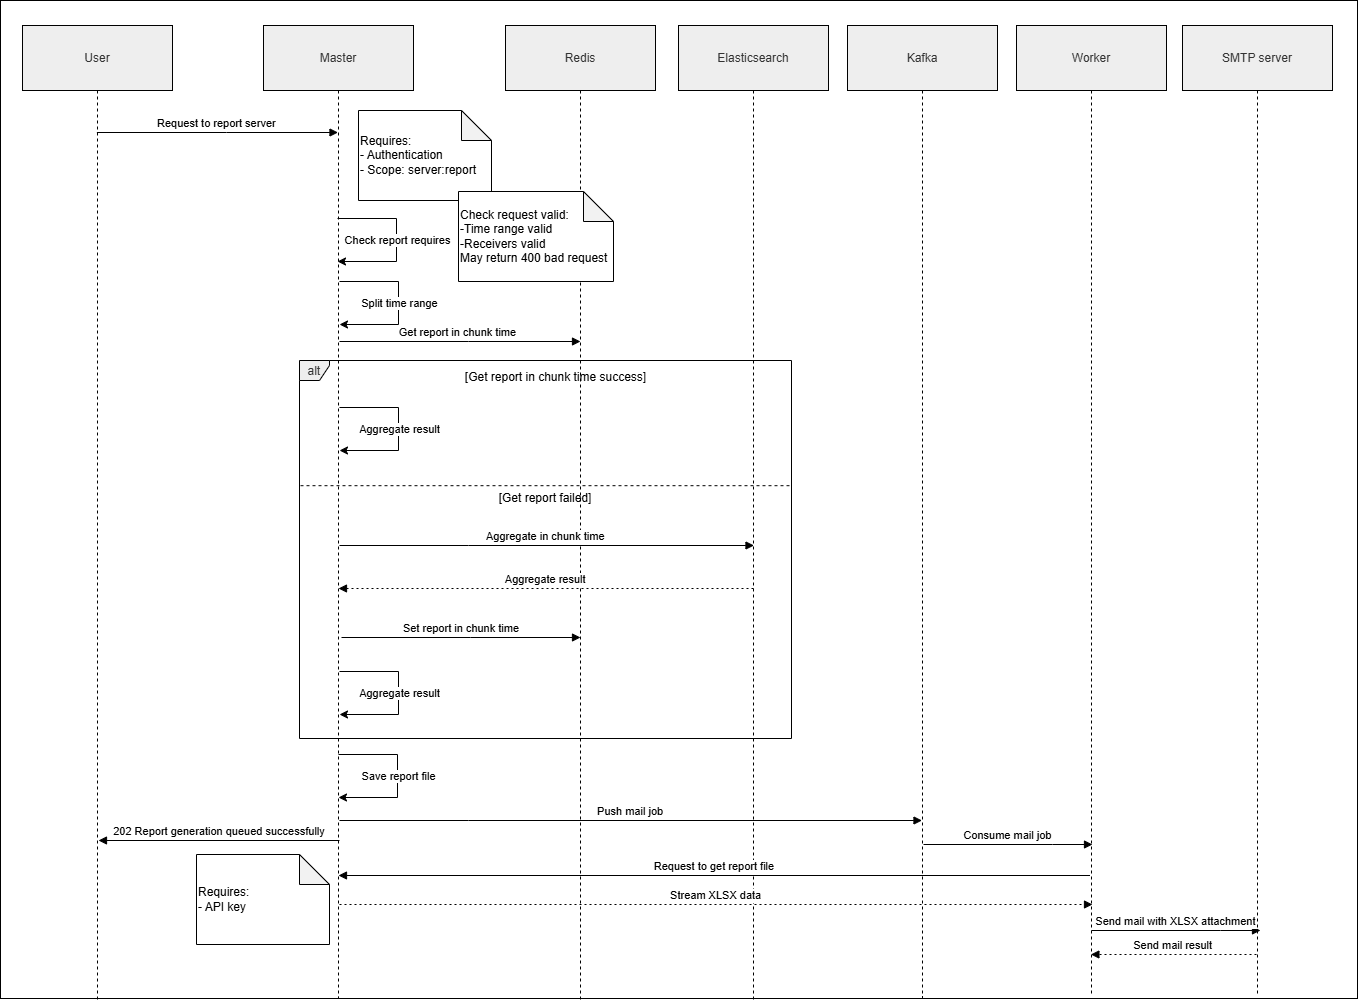

The diagram above was exported from draw.io. Its source (the exported page's mxGraphModel, read from the mxfile embedded in the PNG):
<mxGraphModel dx="1571" dy="1261" grid="0" gridSize="10" guides="1" tooltips="1" connect="1" arrows="1" fold="1" page="0" pageScale="1" pageWidth="827" pageHeight="1169" math="0" shadow="0">
  <root>
    <mxCell id="0" />
    <mxCell id="1" parent="0" />
    <mxCell id="WdqSxYDQ4GpLXJFaSUGJ-13" parent="1" style="rounded=0;whiteSpace=wrap;html=1;" value="" vertex="1">
      <mxGeometry height="998" width="1357" x="38" y="-15" as="geometry" />
    </mxCell>
    <mxCell id="vmbnGuyxoW2vXXJ87JNm-19" parent="1" style="shape=umlLifeline;perimeter=lifelinePerimeter;whiteSpace=wrap;container=1;dropTarget=0;collapsible=0;recursiveResize=0;outlineConnect=0;portConstraint=eastwest;newEdgeStyle={&quot;edgeStyle&quot;:&quot;elbowEdgeStyle&quot;,&quot;elbow&quot;:&quot;vertical&quot;,&quot;curved&quot;:0,&quot;rounded&quot;:0};size=65;fillColor=light-dark(#eeeeee,#1f2020);strokeColor=light-dark(#000000,#ffffff);fontColor=light-dark(#333333,#cccccc);" value="User" vertex="1">
      <mxGeometry height="974" width="150" x="60" y="10" as="geometry" />
    </mxCell>
    <mxCell id="vmbnGuyxoW2vXXJ87JNm-20" parent="1" style="shape=umlLifeline;perimeter=lifelinePerimeter;whiteSpace=wrap;container=1;dropTarget=0;collapsible=0;recursiveResize=0;outlineConnect=0;portConstraint=eastwest;newEdgeStyle={&quot;edgeStyle&quot;:&quot;elbowEdgeStyle&quot;,&quot;elbow&quot;:&quot;vertical&quot;,&quot;curved&quot;:0,&quot;rounded&quot;:0};size=65;fillColor=light-dark(#eeeeee,#1f2020);strokeColor=light-dark(#000000,#ffffff);fontColor=light-dark(#333333,#cccccc);" value="Master" vertex="1">
      <mxGeometry height="973" width="150" x="301" y="10" as="geometry" />
    </mxCell>
    <mxCell id="vmbnGuyxoW2vXXJ87JNm-21" parent="1" style="shape=umlLifeline;perimeter=lifelinePerimeter;whiteSpace=wrap;container=1;dropTarget=0;collapsible=0;recursiveResize=0;outlineConnect=0;portConstraint=eastwest;newEdgeStyle={&quot;edgeStyle&quot;:&quot;elbowEdgeStyle&quot;,&quot;elbow&quot;:&quot;vertical&quot;,&quot;curved&quot;:0,&quot;rounded&quot;:0};size=65;fillColor=light-dark(#eeeeee,#1f2020);strokeColor=light-dark(#000000,#ffffff);fontColor=light-dark(#333333,#cccccc);" value="Redis" vertex="1">
      <mxGeometry height="974" width="150" x="543" y="10" as="geometry" />
    </mxCell>
    <mxCell id="vmbnGuyxoW2vXXJ87JNm-22" parent="1" style="shape=umlLifeline;perimeter=lifelinePerimeter;whiteSpace=wrap;container=1;dropTarget=0;collapsible=0;recursiveResize=0;outlineConnect=0;portConstraint=eastwest;newEdgeStyle={&quot;edgeStyle&quot;:&quot;elbowEdgeStyle&quot;,&quot;elbow&quot;:&quot;vertical&quot;,&quot;curved&quot;:0,&quot;rounded&quot;:0};size=65;fillColor=light-dark(#eeeeee,#1f2020);strokeColor=light-dark(#000000,#ffffff);fontColor=light-dark(#333333,#cccccc);" value="Elasticsearch" vertex="1">
      <mxGeometry height="974" width="150" x="716" y="10" as="geometry" />
    </mxCell>
    <mxCell id="vmbnGuyxoW2vXXJ87JNm-23" edge="1" parent="1" source="vmbnGuyxoW2vXXJ87JNm-19" style="verticalAlign=bottom;edgeStyle=elbowEdgeStyle;elbow=horizontal;curved=0;rounded=0;endArrow=block;" target="vmbnGuyxoW2vXXJ87JNm-20" value="Request to report server">
      <mxGeometry relative="1" as="geometry">
        <Array as="points">
          <mxPoint x="264" y="117" />
        </Array>
      </mxGeometry>
    </mxCell>
    <mxCell id="vmbnGuyxoW2vXXJ87JNm-24" parent="1" style="shape=note;whiteSpace=wrap;html=1;backgroundOutline=1;darkOpacity=0.05;align=left;" value="Requires:&lt;br&gt;- Authentication&lt;br&gt;- Scope: server:report" vertex="1">
      <mxGeometry height="90" width="133" x="396" y="95" as="geometry" />
    </mxCell>
    <mxCell id="vmbnGuyxoW2vXXJ87JNm-25" edge="1" parent="1" style="endArrow=classic;html=1;rounded=0;edgeStyle=orthogonalEdgeStyle;" value="">
      <mxGeometry height="50" relative="1" width="50" as="geometry">
        <Array as="points">
          <mxPoint x="434" y="203" />
          <mxPoint x="434" y="246" />
        </Array>
        <mxPoint x="375" y="203" as="sourcePoint" />
        <mxPoint x="375" y="246" as="targetPoint" />
      </mxGeometry>
    </mxCell>
    <mxCell id="vmbnGuyxoW2vXXJ87JNm-26" connectable="0" parent="vmbnGuyxoW2vXXJ87JNm-25" style="edgeLabel;html=1;align=center;verticalAlign=middle;resizable=0;points=[];" value="Check report requires" vertex="1">
      <mxGeometry relative="1" x="-0.0435" as="geometry">
        <mxPoint y="4" as="offset" />
      </mxGeometry>
    </mxCell>
    <mxCell id="vmbnGuyxoW2vXXJ87JNm-27" parent="1" style="shape=note;whiteSpace=wrap;html=1;backgroundOutline=1;darkOpacity=0.05;align=left;" value="Check request valid:&lt;br&gt;-Time range valid&lt;br&gt;-Receivers valid&lt;div&gt;May return 400 bad request&lt;/div&gt;" vertex="1">
      <mxGeometry height="90" width="155" x="496" y="176" as="geometry" />
    </mxCell>
    <mxCell id="vmbnGuyxoW2vXXJ87JNm-35" parent="1" style="shape=umlLifeline;perimeter=lifelinePerimeter;whiteSpace=wrap;container=1;dropTarget=0;collapsible=0;recursiveResize=0;outlineConnect=0;portConstraint=eastwest;newEdgeStyle={&quot;edgeStyle&quot;:&quot;elbowEdgeStyle&quot;,&quot;elbow&quot;:&quot;vertical&quot;,&quot;curved&quot;:0,&quot;rounded&quot;:0};size=65;fillColor=light-dark(#eeeeee,#1f2020);strokeColor=light-dark(#000000,#ffffff);fontColor=light-dark(#333333,#cccccc);" value="Kafka" vertex="1">
      <mxGeometry height="972" width="150" x="885" y="10" as="geometry" />
    </mxCell>
    <mxCell id="vmbnGuyxoW2vXXJ87JNm-36" parent="1" style="shape=umlLifeline;perimeter=lifelinePerimeter;whiteSpace=wrap;container=1;dropTarget=0;collapsible=0;recursiveResize=0;outlineConnect=0;portConstraint=eastwest;newEdgeStyle={&quot;edgeStyle&quot;:&quot;elbowEdgeStyle&quot;,&quot;elbow&quot;:&quot;vertical&quot;,&quot;curved&quot;:0,&quot;rounded&quot;:0};size=65;fillColor=light-dark(#eeeeee,#1f2020);strokeColor=light-dark(#000000,#ffffff);fontColor=light-dark(#333333,#cccccc);" value="Worker" vertex="1">
      <mxGeometry height="969" width="150" x="1054" y="10" as="geometry" />
    </mxCell>
    <mxCell id="vmbnGuyxoW2vXXJ87JNm-37" edge="1" parent="1" style="endArrow=classic;html=1;rounded=0;edgeStyle=orthogonalEdgeStyle;" value="">
      <mxGeometry height="50" relative="1" width="50" as="geometry">
        <Array as="points">
          <mxPoint x="436" y="266" />
          <mxPoint x="436" y="309" />
        </Array>
        <mxPoint x="377" y="266" as="sourcePoint" />
        <mxPoint x="377" y="309" as="targetPoint" />
      </mxGeometry>
    </mxCell>
    <mxCell id="vmbnGuyxoW2vXXJ87JNm-38" connectable="0" parent="vmbnGuyxoW2vXXJ87JNm-37" style="edgeLabel;html=1;align=center;verticalAlign=middle;resizable=0;points=[];" value="Split time range" vertex="1">
      <mxGeometry relative="1" x="-0.0435" as="geometry">
        <mxPoint y="4" as="offset" />
      </mxGeometry>
    </mxCell>
    <mxCell id="vmbnGuyxoW2vXXJ87JNm-39" edge="1" parent="1" style="verticalAlign=bottom;edgeStyle=elbowEdgeStyle;elbow=horizontal;curved=0;rounded=0;endArrow=block;" value="Get report in chunk time ">
      <mxGeometry relative="1" as="geometry">
        <Array as="points">
          <mxPoint x="506" y="326" />
        </Array>
        <mxPoint x="377" y="326" as="sourcePoint" />
        <mxPoint x="618" y="326" as="targetPoint" />
      </mxGeometry>
    </mxCell>
    <mxCell id="vmbnGuyxoW2vXXJ87JNm-40" parent="1" style="shape=umlFrame;dashed=0;pointerEvents=0;dropTarget=0;strokeColor=#000000;height=20;width=30;fillColor=light-dark(#eeeeee,#1f2020);fontColor=light-dark(#333333,#cccccc);" value="alt" vertex="1">
      <mxGeometry height="378" width="492" x="337" y="345" as="geometry" />
    </mxCell>
    <mxCell id="vmbnGuyxoW2vXXJ87JNm-41" parent="vmbnGuyxoW2vXXJ87JNm-40" style="text;strokeColor=none;fillColor=none;align=center;verticalAlign=middle;whiteSpace=wrap;" value="[Get report in chunk time success]" vertex="1">
      <mxGeometry height="34.09411764705882" width="471.29758186397976" x="20.702418136020146" as="geometry" />
    </mxCell>
    <mxCell id="vmbnGuyxoW2vXXJ87JNm-42" edge="1" parent="1" style="endArrow=classic;html=1;rounded=0;edgeStyle=orthogonalEdgeStyle;" value="">
      <mxGeometry height="50" relative="1" width="50" as="geometry">
        <Array as="points">
          <mxPoint x="436" y="392" />
          <mxPoint x="436" y="435" />
        </Array>
        <mxPoint x="377" y="392" as="sourcePoint" />
        <mxPoint x="377" y="435" as="targetPoint" />
      </mxGeometry>
    </mxCell>
    <mxCell id="vmbnGuyxoW2vXXJ87JNm-43" connectable="0" parent="vmbnGuyxoW2vXXJ87JNm-42" style="edgeLabel;html=1;align=center;verticalAlign=middle;resizable=0;points=[];" value="Aggregate result" vertex="1">
      <mxGeometry relative="1" x="-0.0435" as="geometry">
        <mxPoint y="4" as="offset" />
      </mxGeometry>
    </mxCell>
    <mxCell id="vmbnGuyxoW2vXXJ87JNm-44" parent="1" style="shape=line;dashed=1;whiteSpace=wrap;verticalAlign=top;labelPosition=center;verticalLabelPosition=middle;align=center;strokeColor=#000000;" value="[Get report failed]" vertex="1">
      <mxGeometry height="2.38" width="490" x="338" y="469" as="geometry" />
    </mxCell>
    <mxCell id="vmbnGuyxoW2vXXJ87JNm-45" edge="1" parent="1" style="verticalAlign=bottom;edgeStyle=elbowEdgeStyle;elbow=horizontal;curved=0;rounded=0;endArrow=block;" value="Aggregate in chunk time ">
      <mxGeometry relative="1" as="geometry">
        <Array as="points">
          <mxPoint x="506" y="530" />
        </Array>
        <mxPoint x="377" y="530" as="sourcePoint" />
        <mxPoint x="791.5000000000005" y="530" as="targetPoint" />
      </mxGeometry>
    </mxCell>
    <mxCell id="vmbnGuyxoW2vXXJ87JNm-46" edge="1" parent="1" style="verticalAlign=bottom;elbow=vertical;rounded=0;dashed=1;dashPattern=2 3;endArrow=block;" value="Aggregate result">
      <mxGeometry relative="1" as="geometry">
        <mxPoint x="791" y="573" as="sourcePoint" />
        <mxPoint x="376" y="573" as="targetPoint" />
      </mxGeometry>
    </mxCell>
    <mxCell id="vmbnGuyxoW2vXXJ87JNm-47" edge="1" parent="1" style="verticalAlign=bottom;edgeStyle=elbowEdgeStyle;elbow=vertical;curved=0;rounded=0;endArrow=block;" value="Set report in chunk time">
      <mxGeometry relative="1" as="geometry">
        <Array as="points">
          <mxPoint x="508" y="622" />
        </Array>
        <mxPoint x="379" y="622" as="sourcePoint" />
        <mxPoint x="618" y="622" as="targetPoint" />
      </mxGeometry>
    </mxCell>
    <mxCell id="vmbnGuyxoW2vXXJ87JNm-49" edge="1" parent="1" style="endArrow=classic;html=1;rounded=0;edgeStyle=orthogonalEdgeStyle;" value="">
      <mxGeometry height="50" relative="1" width="50" as="geometry">
        <Array as="points">
          <mxPoint x="436" y="656" />
          <mxPoint x="436" y="699" />
        </Array>
        <mxPoint x="377" y="656" as="sourcePoint" />
        <mxPoint x="377" y="699" as="targetPoint" />
      </mxGeometry>
    </mxCell>
    <mxCell id="vmbnGuyxoW2vXXJ87JNm-50" connectable="0" parent="vmbnGuyxoW2vXXJ87JNm-49" style="edgeLabel;html=1;align=center;verticalAlign=middle;resizable=0;points=[];" value="Aggregate result" vertex="1">
      <mxGeometry relative="1" x="-0.0435" as="geometry">
        <mxPoint y="4" as="offset" />
      </mxGeometry>
    </mxCell>
    <mxCell id="vmbnGuyxoW2vXXJ87JNm-51" edge="1" parent="1" style="verticalAlign=bottom;edgeStyle=elbowEdgeStyle;elbow=horizontal;curved=0;rounded=0;endArrow=block;" value="Push mail job">
      <mxGeometry relative="1" as="geometry">
        <Array as="points">
          <mxPoint x="506" y="805" />
        </Array>
        <mxPoint x="377" y="805" as="sourcePoint" />
        <mxPoint x="959.5000000000005" y="805" as="targetPoint" />
      </mxGeometry>
    </mxCell>
    <mxCell id="vmbnGuyxoW2vXXJ87JNm-52" edge="1" parent="1" style="verticalAlign=bottom;edgeStyle=elbowEdgeStyle;elbow=vertical;curved=0;rounded=0;endArrow=block;" value="202 Report generation queued successfully">
      <mxGeometry relative="1" as="geometry">
        <Array as="points">
          <mxPoint x="268.49986425201405" y="825" />
        </Array>
        <mxPoint x="376.99975309234264" y="825" as="sourcePoint" />
        <mxPoint x="136" y="825" as="targetPoint" />
      </mxGeometry>
    </mxCell>
    <mxCell id="vmbnGuyxoW2vXXJ87JNm-53" edge="1" parent="1" style="verticalAlign=bottom;edgeStyle=elbowEdgeStyle;elbow=vertical;curved=0;rounded=0;endArrow=block;" value="Consume mail job">
      <mxGeometry relative="1" as="geometry">
        <Array as="points">
          <mxPoint x="1090" y="829" />
        </Array>
        <mxPoint x="961" y="829" as="sourcePoint" />
        <mxPoint x="1130" y="829" as="targetPoint" />
      </mxGeometry>
    </mxCell>
    <mxCell id="WdqSxYDQ4GpLXJFaSUGJ-1" edge="1" parent="1" style="endArrow=classic;html=1;rounded=0;edgeStyle=orthogonalEdgeStyle;" value="">
      <mxGeometry height="50" relative="1" width="50" as="geometry">
        <Array as="points">
          <mxPoint x="435" y="739" />
          <mxPoint x="435" y="782" />
        </Array>
        <mxPoint x="376" y="739" as="sourcePoint" />
        <mxPoint x="376" y="782" as="targetPoint" />
      </mxGeometry>
    </mxCell>
    <mxCell id="WdqSxYDQ4GpLXJFaSUGJ-2" connectable="0" parent="WdqSxYDQ4GpLXJFaSUGJ-1" style="edgeLabel;html=1;align=center;verticalAlign=middle;resizable=0;points=[];" value="Save report file" vertex="1">
      <mxGeometry relative="1" x="-0.0435" as="geometry">
        <mxPoint y="4" as="offset" />
      </mxGeometry>
    </mxCell>
    <mxCell id="WdqSxYDQ4GpLXJFaSUGJ-5" edge="1" parent="1" style="verticalAlign=bottom;edgeStyle=elbowEdgeStyle;elbow=vertical;curved=0;rounded=0;endArrow=block;" value="Request to get report file">
      <mxGeometry relative="1" as="geometry">
        <Array as="points">
          <mxPoint x="508.49986425201405" y="860" />
        </Array>
        <mxPoint x="1127.5" y="860" as="sourcePoint" />
        <mxPoint x="376" y="860" as="targetPoint" />
      </mxGeometry>
    </mxCell>
    <mxCell id="WdqSxYDQ4GpLXJFaSUGJ-6" parent="1" style="shape=note;whiteSpace=wrap;html=1;backgroundOutline=1;darkOpacity=0.05;align=left;" value="Requires:&lt;br&gt;- API key" vertex="1">
      <mxGeometry height="90" width="133" x="234" y="839" as="geometry" />
    </mxCell>
    <mxCell id="WdqSxYDQ4GpLXJFaSUGJ-9" edge="1" parent="1" style="verticalAlign=bottom;elbow=vertical;rounded=0;dashed=1;dashPattern=2 3;endArrow=block;" value="Stream XLSX data">
      <mxGeometry relative="1" as="geometry">
        <mxPoint x="377" y="889" as="sourcePoint" />
        <mxPoint x="1130" y="889" as="targetPoint" />
      </mxGeometry>
    </mxCell>
    <mxCell id="WdqSxYDQ4GpLXJFaSUGJ-10" parent="1" style="shape=umlLifeline;perimeter=lifelinePerimeter;whiteSpace=wrap;container=1;dropTarget=0;collapsible=0;recursiveResize=0;outlineConnect=0;portConstraint=eastwest;newEdgeStyle={&quot;edgeStyle&quot;:&quot;elbowEdgeStyle&quot;,&quot;elbow&quot;:&quot;vertical&quot;,&quot;curved&quot;:0,&quot;rounded&quot;:0};size=65;fillColor=light-dark(#eeeeee,#1f2020);strokeColor=light-dark(#000000,#ffffff);fontColor=light-dark(#333333,#cccccc);" value="SMTP server" vertex="1">
      <mxGeometry height="969" width="150" x="1220" y="10" as="geometry" />
    </mxCell>
    <mxCell id="WdqSxYDQ4GpLXJFaSUGJ-11" edge="1" parent="1" style="verticalAlign=bottom;edgeStyle=elbowEdgeStyle;elbow=vertical;curved=0;rounded=0;endArrow=block;" value="Send mail with XLSX attachment">
      <mxGeometry relative="1" as="geometry">
        <Array as="points">
          <mxPoint x="1258" y="915" />
        </Array>
        <mxPoint x="1129" y="915" as="sourcePoint" />
        <mxPoint x="1298" y="915" as="targetPoint" />
      </mxGeometry>
    </mxCell>
    <mxCell id="WdqSxYDQ4GpLXJFaSUGJ-12" edge="1" parent="1" style="verticalAlign=bottom;elbow=vertical;rounded=0;dashed=1;dashPattern=2 3;endArrow=block;" target="vmbnGuyxoW2vXXJ87JNm-36" value="Send mail result">
      <mxGeometry relative="1" as="geometry">
        <mxPoint x="1294" y="939" as="sourcePoint" />
        <mxPoint x="1118" y="943" as="targetPoint" />
      </mxGeometry>
    </mxCell>
  </root>
</mxGraphModel>